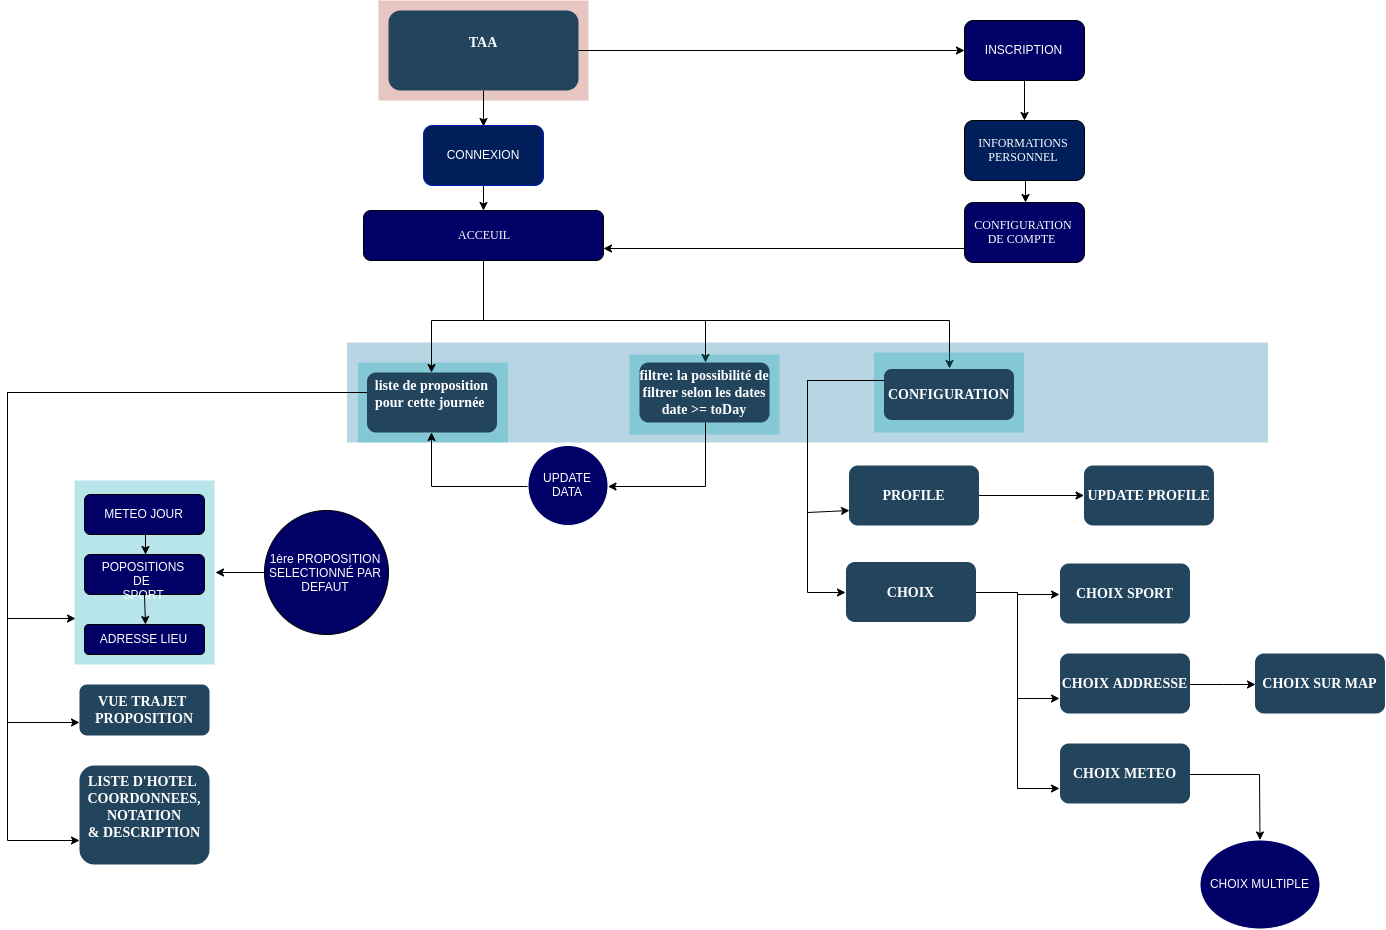

The diagram above was exported from draw.io. Its source (the exported page's mxGraphModel, read from the mxfile embedded in the PNG):
<mxGraphModel dx="2392" dy="1218" grid="0" gridSize="10" guides="1" tooltips="1" connect="1" arrows="1" fold="1" page="1" pageScale="1.5" pageWidth="1169" pageHeight="827" background="#ffffff" math="0" shadow="0">
  <root>
    <mxCell id="0" />
    <mxCell id="1" parent="0" />
    <mxCell id="WUJGd9py7kaoxCybvO2S-131" value="" style="fillColor=#12AAB5;strokeColor=none;opacity=30;" vertex="1" parent="1">
      <mxGeometry x="215" y="530" width="140" height="184" as="geometry" />
    </mxCell>
    <mxCell id="123" value="" style="fillColor=#AE4132;strokeColor=none;opacity=30;" parent="1" vertex="1">
      <mxGeometry x="519" y="50" width="210" height="99.99999999999994" as="geometry" />
    </mxCell>
    <mxCell id="WUJGd9py7kaoxCybvO2S-199" style="edgeStyle=orthogonalEdgeStyle;rounded=0;orthogonalLoop=1;jettySize=auto;html=1;entryX=0;entryY=0.75;entryDx=0;entryDy=0;" edge="1" parent="1" source="122" target="WUJGd9py7kaoxCybvO2S-131">
      <mxGeometry relative="1" as="geometry">
        <Array as="points">
          <mxPoint x="148.5" y="442" />
          <mxPoint x="148.5" y="668" />
        </Array>
      </mxGeometry>
    </mxCell>
    <mxCell id="122" value="" style="fillColor=#10739E;strokeColor=none;opacity=30;" parent="1" vertex="1">
      <mxGeometry x="487.5" y="392" width="921" height="100" as="geometry" />
    </mxCell>
    <mxCell id="108" value="" style="fillColor=#12AAB5;strokeColor=none;opacity=30;" parent="1" vertex="1">
      <mxGeometry x="498.5" y="412" width="150" height="80" as="geometry" />
    </mxCell>
    <mxCell id="PxlkV4ddDJJ7A8LJx-uD-137" style="edgeStyle=orthogonalEdgeStyle;rounded=0;orthogonalLoop=1;jettySize=auto;html=1;" parent="1" source="2" target="PxlkV4ddDJJ7A8LJx-uD-124" edge="1">
      <mxGeometry relative="1" as="geometry" />
    </mxCell>
    <mxCell id="PxlkV4ddDJJ7A8LJx-uD-138" style="edgeStyle=orthogonalEdgeStyle;rounded=0;orthogonalLoop=1;jettySize=auto;html=1;entryX=0.5;entryY=0;entryDx=0;entryDy=0;" parent="1" source="2" target="tw8nbznoIXaUQ3UgYc03-124" edge="1">
      <mxGeometry relative="1" as="geometry" />
    </mxCell>
    <mxCell id="2" value="TAA&#10;" style="rounded=1;fillColor=#23445D;gradientColor=none;strokeColor=none;fontColor=#FFFFFF;fontStyle=1;fontFamily=Tahoma;fontSize=14" parent="1" vertex="1">
      <mxGeometry x="529" y="60" width="190" height="80" as="geometry" />
    </mxCell>
    <mxCell id="WUJGd9py7kaoxCybvO2S-200" style="edgeStyle=orthogonalEdgeStyle;rounded=0;orthogonalLoop=1;jettySize=auto;html=1;entryX=0;entryY=0.75;entryDx=0;entryDy=0;" edge="1" parent="1" source="14" target="WUJGd9py7kaoxCybvO2S-137">
      <mxGeometry relative="1" as="geometry">
        <Array as="points">
          <mxPoint x="148.5" y="441" />
          <mxPoint x="148.5" y="772" />
        </Array>
      </mxGeometry>
    </mxCell>
    <mxCell id="WUJGd9py7kaoxCybvO2S-201" style="edgeStyle=orthogonalEdgeStyle;rounded=0;orthogonalLoop=1;jettySize=auto;html=1;entryX=0;entryY=0.75;entryDx=0;entryDy=0;" edge="1" parent="1" source="14" target="WUJGd9py7kaoxCybvO2S-145">
      <mxGeometry relative="1" as="geometry">
        <Array as="points">
          <mxPoint x="148.5" y="441" />
          <mxPoint x="148.5" y="889" />
        </Array>
      </mxGeometry>
    </mxCell>
    <mxCell id="14" value="liste de proposition &#10;pour cette journée &#10;" style="rounded=1;fillColor=#23445D;gradientColor=none;strokeColor=none;fontColor=#FFFFFF;fontStyle=1;fontFamily=Tahoma;fontSize=14" parent="1" vertex="1">
      <mxGeometry x="507.5" y="422" width="130" height="60" as="geometry" />
    </mxCell>
    <mxCell id="PxlkV4ddDJJ7A8LJx-uD-141" style="edgeStyle=orthogonalEdgeStyle;rounded=0;orthogonalLoop=1;jettySize=auto;html=1;" parent="1" source="tw8nbznoIXaUQ3UgYc03-124" target="PxlkV4ddDJJ7A8LJx-uD-133" edge="1">
      <mxGeometry relative="1" as="geometry" />
    </mxCell>
    <mxCell id="tw8nbznoIXaUQ3UgYc03-124" value="CONNEXION" style="rounded=1;whiteSpace=wrap;html=1;fillColor=#001E59;strokeColor=#001DBC;fontColor=#ffffff;" parent="1" vertex="1">
      <mxGeometry x="564" y="175" width="120" height="60" as="geometry" />
    </mxCell>
    <mxCell id="PxlkV4ddDJJ7A8LJx-uD-136" style="edgeStyle=orthogonalEdgeStyle;rounded=0;orthogonalLoop=1;jettySize=auto;html=1;" parent="1" source="PxlkV4ddDJJ7A8LJx-uD-124" target="PxlkV4ddDJJ7A8LJx-uD-128" edge="1">
      <mxGeometry relative="1" as="geometry" />
    </mxCell>
    <mxCell id="PxlkV4ddDJJ7A8LJx-uD-124" value="&lt;font color=&quot;#ffffff&quot;&gt;INSCRIPTION&lt;/font&gt;" style="rounded=1;whiteSpace=wrap;html=1;fillColor=#000066;" parent="1" vertex="1">
      <mxGeometry x="1105" y="70" width="120" height="60" as="geometry" />
    </mxCell>
    <mxCell id="PxlkV4ddDJJ7A8LJx-uD-139" style="edgeStyle=orthogonalEdgeStyle;rounded=0;orthogonalLoop=1;jettySize=auto;html=1;entryX=1;entryY=0.75;entryDx=0;entryDy=0;exitX=0;exitY=0.75;exitDx=0;exitDy=0;" parent="1" source="PxlkV4ddDJJ7A8LJx-uD-143" target="PxlkV4ddDJJ7A8LJx-uD-133" edge="1">
      <mxGeometry relative="1" as="geometry" />
    </mxCell>
    <mxCell id="PxlkV4ddDJJ7A8LJx-uD-144" style="edgeStyle=orthogonalEdgeStyle;rounded=0;orthogonalLoop=1;jettySize=auto;html=1;" parent="1" source="PxlkV4ddDJJ7A8LJx-uD-128" target="PxlkV4ddDJJ7A8LJx-uD-143" edge="1">
      <mxGeometry relative="1" as="geometry" />
    </mxCell>
    <mxCell id="PxlkV4ddDJJ7A8LJx-uD-128" value="&lt;font color=&quot;#ffffff&quot; face=&quot;Tahoma&quot;&gt;INFORMATIONS PERSONNEL&lt;/font&gt;" style="rounded=1;whiteSpace=wrap;html=1;fillColor=#001E59;" parent="1" vertex="1">
      <mxGeometry x="1105" y="170" width="120" height="60" as="geometry" />
    </mxCell>
    <mxCell id="WUJGd9py7kaoxCybvO2S-148" style="edgeStyle=orthogonalEdgeStyle;rounded=0;orthogonalLoop=1;jettySize=auto;html=1;" edge="1" parent="1" source="PxlkV4ddDJJ7A8LJx-uD-133" target="14">
      <mxGeometry relative="1" as="geometry">
        <Array as="points">
          <mxPoint x="623.5" y="370" />
          <mxPoint x="572.5" y="370" />
        </Array>
      </mxGeometry>
    </mxCell>
    <mxCell id="WUJGd9py7kaoxCybvO2S-193" style="edgeStyle=orthogonalEdgeStyle;rounded=0;orthogonalLoop=1;jettySize=auto;html=1;" edge="1" parent="1" source="PxlkV4ddDJJ7A8LJx-uD-133" target="-AVcbnt9UUwptAAGbVJS-124">
      <mxGeometry relative="1" as="geometry">
        <Array as="points">
          <mxPoint x="623.5" y="370" />
          <mxPoint x="845.5" y="370" />
        </Array>
      </mxGeometry>
    </mxCell>
    <mxCell id="WUJGd9py7kaoxCybvO2S-194" style="edgeStyle=orthogonalEdgeStyle;rounded=0;orthogonalLoop=1;jettySize=auto;html=1;entryX=0.5;entryY=0;entryDx=0;entryDy=0;" edge="1" parent="1" source="PxlkV4ddDJJ7A8LJx-uD-133" target="WUJGd9py7kaoxCybvO2S-155">
      <mxGeometry relative="1" as="geometry">
        <Array as="points">
          <mxPoint x="623.5" y="370" />
          <mxPoint x="1089.5" y="370" />
        </Array>
      </mxGeometry>
    </mxCell>
    <mxCell id="PxlkV4ddDJJ7A8LJx-uD-133" value="&lt;font face=&quot;Tahoma&quot; color=&quot;#ffffff&quot;&gt;ACCEUIL&lt;/font&gt;" style="rounded=1;whiteSpace=wrap;html=1;fillColor=#000066;" parent="1" vertex="1">
      <mxGeometry x="504" y="260" width="240" height="50" as="geometry" />
    </mxCell>
    <mxCell id="PxlkV4ddDJJ7A8LJx-uD-143" value="&lt;font face=&quot;Tahoma&quot; color=&quot;#ffffff&quot;&gt;CONFIGURATION DE COMPTE&amp;nbsp;&lt;/font&gt;" style="rounded=1;whiteSpace=wrap;html=1;fillColor=#000066;" parent="1" vertex="1">
      <mxGeometry x="1105" y="252" width="120" height="60" as="geometry" />
    </mxCell>
    <mxCell id="-AVcbnt9UUwptAAGbVJS-123" value="" style="fillColor=#12AAB5;strokeColor=none;opacity=30;" parent="1" vertex="1">
      <mxGeometry x="770" y="404" width="150" height="80" as="geometry" />
    </mxCell>
    <mxCell id="WUJGd9py7kaoxCybvO2S-191" style="edgeStyle=orthogonalEdgeStyle;rounded=0;orthogonalLoop=1;jettySize=auto;html=1;" edge="1" parent="1" source="-AVcbnt9UUwptAAGbVJS-124" target="WUJGd9py7kaoxCybvO2S-190">
      <mxGeometry relative="1" as="geometry">
        <Array as="points">
          <mxPoint x="845.5" y="535" />
        </Array>
      </mxGeometry>
    </mxCell>
    <mxCell id="-AVcbnt9UUwptAAGbVJS-124" value="filtre: la possibilité de&#10;filtrer selon les dates&#10;date &gt;= toDay" style="rounded=1;fillColor=#23445D;gradientColor=none;strokeColor=none;fontColor=#FFFFFF;fontStyle=1;fontFamily=Tahoma;fontSize=14" parent="1" vertex="1">
      <mxGeometry x="780" y="412" width="130" height="60" as="geometry" />
    </mxCell>
    <mxCell id="WUJGd9py7kaoxCybvO2S-124" value="&lt;font color=&quot;#ffffff&quot;&gt;POPOSITIONS DE&amp;nbsp;&lt;br&gt;SPORT&lt;br&gt;&lt;/font&gt;" style="rounded=1;whiteSpace=wrap;html=1;gradientColor=none;fillColor=#000066;" vertex="1" parent="1">
      <mxGeometry x="225" y="604" width="120" height="40" as="geometry" />
    </mxCell>
    <mxCell id="WUJGd9py7kaoxCybvO2S-132" style="edgeStyle=orthogonalEdgeStyle;rounded=0;orthogonalLoop=1;jettySize=auto;html=1;entryX=0.5;entryY=0;entryDx=0;entryDy=0;" edge="1" parent="1" source="WUJGd9py7kaoxCybvO2S-126" target="WUJGd9py7kaoxCybvO2S-124">
      <mxGeometry relative="1" as="geometry">
        <mxPoint x="285" y="584" as="targetPoint" />
        <Array as="points" />
      </mxGeometry>
    </mxCell>
    <mxCell id="WUJGd9py7kaoxCybvO2S-126" value="&lt;font color=&quot;#ffffff&quot;&gt;METEO JOUR&lt;/font&gt;" style="rounded=1;whiteSpace=wrap;html=1;fillColor=#000066;" vertex="1" parent="1">
      <mxGeometry x="225" y="544" width="120" height="40" as="geometry" />
    </mxCell>
    <mxCell id="WUJGd9py7kaoxCybvO2S-133" value="&lt;font color=&quot;#ffffff&quot;&gt;ADRESSE LIEU&lt;br&gt;&lt;/font&gt;" style="rounded=1;whiteSpace=wrap;html=1;gradientColor=none;fillColor=#000066;" vertex="1" parent="1">
      <mxGeometry x="225" y="674" width="120" height="30" as="geometry" />
    </mxCell>
    <mxCell id="WUJGd9py7kaoxCybvO2S-136" style="edgeStyle=orthogonalEdgeStyle;rounded=0;orthogonalLoop=1;jettySize=auto;html=1;entryX=0.5;entryY=0;entryDx=0;entryDy=0;" edge="1" parent="1" target="WUJGd9py7kaoxCybvO2S-133">
      <mxGeometry relative="1" as="geometry">
        <mxPoint x="284.9765100671141" y="644" as="sourcePoint" />
        <mxPoint x="284.9765100671141" y="663.9429530201342" as="targetPoint" />
        <Array as="points" />
      </mxGeometry>
    </mxCell>
    <mxCell id="WUJGd9py7kaoxCybvO2S-137" value="VUE TRAJET &#10;PROPOSITION" style="rounded=1;fillColor=#23445D;gradientColor=none;strokeColor=none;fontColor=#FFFFFF;fontStyle=1;fontFamily=Tahoma;fontSize=14" vertex="1" parent="1">
      <mxGeometry x="220" y="734" width="130" height="51" as="geometry" />
    </mxCell>
    <mxCell id="WUJGd9py7kaoxCybvO2S-144" style="edgeStyle=orthogonalEdgeStyle;rounded=0;orthogonalLoop=1;jettySize=auto;html=1;entryX=1;entryY=0.5;entryDx=0;entryDy=0;" edge="1" parent="1" source="WUJGd9py7kaoxCybvO2S-143" target="WUJGd9py7kaoxCybvO2S-131">
      <mxGeometry relative="1" as="geometry" />
    </mxCell>
    <mxCell id="WUJGd9py7kaoxCybvO2S-143" value="&lt;font color=&quot;#ffffff&quot;&gt;1ère PROPOSITION SELECTIONNÉ PAR DEFAUT&lt;/font&gt;" style="ellipse;whiteSpace=wrap;html=1;aspect=fixed;fillColor=#000066;gradientColor=none;" vertex="1" parent="1">
      <mxGeometry x="405" y="560" width="124" height="124" as="geometry" />
    </mxCell>
    <mxCell id="WUJGd9py7kaoxCybvO2S-145" value="LISTE D'HOTEL &#10;COORDONNEES,&#10;NOTATION&#10;&amp; DESCRIPTION&#10;" style="rounded=1;fillColor=#23445D;gradientColor=none;strokeColor=none;fontColor=#FFFFFF;fontStyle=1;fontFamily=Tahoma;fontSize=14" vertex="1" parent="1">
      <mxGeometry x="220" y="815" width="130" height="99" as="geometry" />
    </mxCell>
    <mxCell id="WUJGd9py7kaoxCybvO2S-154" value="" style="fillColor=#12AAB5;strokeColor=none;opacity=30;" vertex="1" parent="1">
      <mxGeometry x="1014.5" y="402" width="150" height="80" as="geometry" />
    </mxCell>
    <mxCell id="WUJGd9py7kaoxCybvO2S-195" style="edgeStyle=orthogonalEdgeStyle;rounded=0;orthogonalLoop=1;jettySize=auto;html=1;entryX=0;entryY=0.75;entryDx=0;entryDy=0;" edge="1" parent="1" source="WUJGd9py7kaoxCybvO2S-155" target="WUJGd9py7kaoxCybvO2S-157">
      <mxGeometry relative="1" as="geometry">
        <Array as="points">
          <mxPoint x="948.5" y="430" />
          <mxPoint x="948.5" y="561" />
        </Array>
      </mxGeometry>
    </mxCell>
    <mxCell id="WUJGd9py7kaoxCybvO2S-196" style="edgeStyle=orthogonalEdgeStyle;rounded=0;orthogonalLoop=1;jettySize=auto;html=1;entryX=0;entryY=0.5;entryDx=0;entryDy=0;" edge="1" parent="1" source="WUJGd9py7kaoxCybvO2S-155" target="WUJGd9py7kaoxCybvO2S-158">
      <mxGeometry relative="1" as="geometry">
        <Array as="points">
          <mxPoint x="948.5" y="430" />
          <mxPoint x="948.5" y="642" />
        </Array>
      </mxGeometry>
    </mxCell>
    <mxCell id="WUJGd9py7kaoxCybvO2S-155" value="CONFIGURATION" style="rounded=1;fillColor=#23445D;gradientColor=none;strokeColor=none;fontColor=#FFFFFF;fontStyle=1;fontFamily=Tahoma;fontSize=14" vertex="1" parent="1">
      <mxGeometry x="1024.5" y="418.5" width="130" height="51" as="geometry" />
    </mxCell>
    <mxCell id="WUJGd9py7kaoxCybvO2S-166" style="edgeStyle=orthogonalEdgeStyle;rounded=0;orthogonalLoop=1;jettySize=auto;html=1;" edge="1" parent="1" source="WUJGd9py7kaoxCybvO2S-157" target="WUJGd9py7kaoxCybvO2S-159">
      <mxGeometry relative="1" as="geometry" />
    </mxCell>
    <mxCell id="WUJGd9py7kaoxCybvO2S-157" value="PROFILE" style="rounded=1;fillColor=#23445D;gradientColor=none;strokeColor=none;fontColor=#FFFFFF;fontStyle=1;fontFamily=Tahoma;fontSize=14" vertex="1" parent="1">
      <mxGeometry x="989.5" y="515" width="130" height="60" as="geometry" />
    </mxCell>
    <mxCell id="WUJGd9py7kaoxCybvO2S-181" style="edgeStyle=orthogonalEdgeStyle;rounded=0;orthogonalLoop=1;jettySize=auto;html=1;entryX=0;entryY=0.5;entryDx=0;entryDy=0;" edge="1" parent="1" source="WUJGd9py7kaoxCybvO2S-158" target="WUJGd9py7kaoxCybvO2S-174">
      <mxGeometry relative="1" as="geometry" />
    </mxCell>
    <mxCell id="WUJGd9py7kaoxCybvO2S-182" style="edgeStyle=orthogonalEdgeStyle;rounded=0;orthogonalLoop=1;jettySize=auto;html=1;entryX=0;entryY=0.75;entryDx=0;entryDy=0;" edge="1" parent="1" source="WUJGd9py7kaoxCybvO2S-158" target="WUJGd9py7kaoxCybvO2S-175">
      <mxGeometry relative="1" as="geometry" />
    </mxCell>
    <mxCell id="WUJGd9py7kaoxCybvO2S-183" style="edgeStyle=orthogonalEdgeStyle;rounded=0;orthogonalLoop=1;jettySize=auto;html=1;entryX=0;entryY=0.75;entryDx=0;entryDy=0;" edge="1" parent="1" source="WUJGd9py7kaoxCybvO2S-158" target="WUJGd9py7kaoxCybvO2S-176">
      <mxGeometry relative="1" as="geometry" />
    </mxCell>
    <mxCell id="WUJGd9py7kaoxCybvO2S-158" value="CHOIX" style="rounded=1;fillColor=#23445D;gradientColor=none;strokeColor=none;fontColor=#FFFFFF;fontStyle=1;fontFamily=Tahoma;fontSize=14" vertex="1" parent="1">
      <mxGeometry x="986.5" y="611.5" width="130" height="60" as="geometry" />
    </mxCell>
    <mxCell id="WUJGd9py7kaoxCybvO2S-159" value="UPDATE PROFILE" style="rounded=1;fillColor=#23445D;gradientColor=none;strokeColor=none;fontColor=#FFFFFF;fontStyle=1;fontFamily=Tahoma;fontSize=14" vertex="1" parent="1">
      <mxGeometry x="1224.5" y="515" width="130" height="60" as="geometry" />
    </mxCell>
    <mxCell id="WUJGd9py7kaoxCybvO2S-174" value="CHOIX SPORT" style="rounded=1;fillColor=#23445D;gradientColor=none;strokeColor=none;fontColor=#FFFFFF;fontStyle=1;fontFamily=Tahoma;fontSize=14" vertex="1" parent="1">
      <mxGeometry x="1200.5" y="613" width="130" height="60" as="geometry" />
    </mxCell>
    <mxCell id="WUJGd9py7kaoxCybvO2S-189" style="edgeStyle=orthogonalEdgeStyle;rounded=0;orthogonalLoop=1;jettySize=auto;html=1;entryX=0;entryY=0.5;entryDx=0;entryDy=0;" edge="1" parent="1" source="WUJGd9py7kaoxCybvO2S-175" target="WUJGd9py7kaoxCybvO2S-188">
      <mxGeometry relative="1" as="geometry" />
    </mxCell>
    <mxCell id="WUJGd9py7kaoxCybvO2S-175" value="CHOIX ADDRESSE" style="rounded=1;fillColor=#23445D;gradientColor=none;strokeColor=none;fontColor=#FFFFFF;fontStyle=1;fontFamily=Tahoma;fontSize=14" vertex="1" parent="1">
      <mxGeometry x="1200.5" y="703" width="130" height="60" as="geometry" />
    </mxCell>
    <mxCell id="WUJGd9py7kaoxCybvO2S-186" style="edgeStyle=orthogonalEdgeStyle;rounded=0;orthogonalLoop=1;jettySize=auto;html=1;" edge="1" parent="1" source="WUJGd9py7kaoxCybvO2S-176" target="WUJGd9py7kaoxCybvO2S-185">
      <mxGeometry relative="1" as="geometry" />
    </mxCell>
    <mxCell id="WUJGd9py7kaoxCybvO2S-176" value="CHOIX METEO" style="rounded=1;fillColor=#23445D;gradientColor=none;strokeColor=none;fontColor=#FFFFFF;fontStyle=1;fontFamily=Tahoma;fontSize=14" vertex="1" parent="1">
      <mxGeometry x="1200.5" y="793" width="130" height="60" as="geometry" />
    </mxCell>
    <mxCell id="WUJGd9py7kaoxCybvO2S-185" value="&lt;font color=&quot;#ffffff&quot;&gt;CHOIX MULTIPLE&lt;/font&gt;" style="ellipse;whiteSpace=wrap;html=1;fillColor=#000066;gradientColor=none;strokeColor=#FFFFFF;" vertex="1" parent="1">
      <mxGeometry x="1340.5" y="889.5" width="120" height="89" as="geometry" />
    </mxCell>
    <mxCell id="WUJGd9py7kaoxCybvO2S-188" value="CHOIX SUR MAP" style="rounded=1;fillColor=#23445D;gradientColor=none;strokeColor=none;fontColor=#FFFFFF;fontStyle=1;fontFamily=Tahoma;fontSize=14" vertex="1" parent="1">
      <mxGeometry x="1395.5" y="703" width="130" height="60" as="geometry" />
    </mxCell>
    <mxCell id="WUJGd9py7kaoxCybvO2S-192" style="edgeStyle=orthogonalEdgeStyle;rounded=0;orthogonalLoop=1;jettySize=auto;html=1;" edge="1" parent="1" source="WUJGd9py7kaoxCybvO2S-190" target="14">
      <mxGeometry relative="1" as="geometry" />
    </mxCell>
    <mxCell id="WUJGd9py7kaoxCybvO2S-190" value="&lt;font color=&quot;#ffffff&quot;&gt;UPDATE DATA&lt;/font&gt;" style="ellipse;whiteSpace=wrap;html=1;aspect=fixed;strokeColor=#FFFFFF;fillColor=#000066;gradientColor=none;" vertex="1" parent="1">
      <mxGeometry x="668.5" y="495" width="80" height="80" as="geometry" />
    </mxCell>
  </root>
</mxGraphModel>